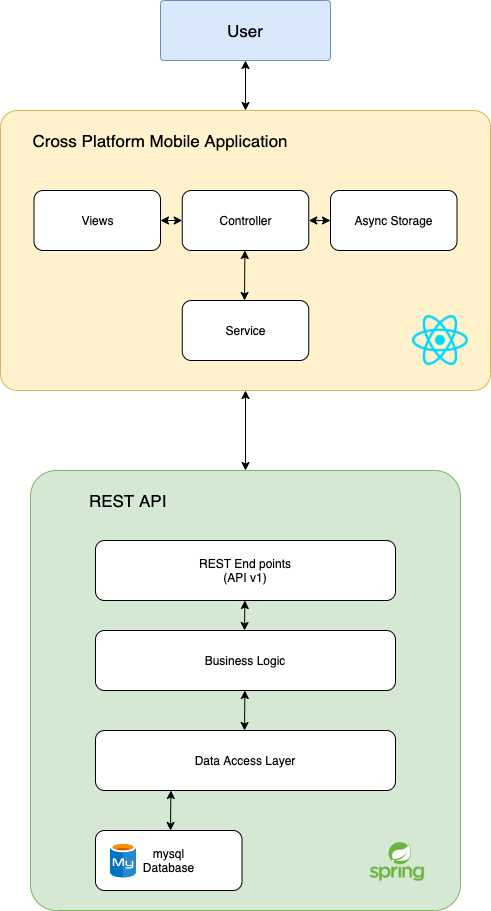

The diagram above was exported from draw.io. Its source (the exported page's mxGraphModel, read from the mxfile embedded in the PNG):
<mxGraphModel dx="946" dy="597" grid="1" gridSize="10" guides="1" tooltips="1" connect="1" arrows="1" fold="1" page="1" pageScale="1" pageWidth="850" pageHeight="1100" math="0" shadow="0">
  <root>
    <mxCell id="eRH5OkDzTNvWmGgvjomS-0" />
    <mxCell id="eRH5OkDzTNvWmGgvjomS-1" parent="eRH5OkDzTNvWmGgvjomS-0" />
    <mxCell id="mnsgwGCr82qedraNg25b-2" value="" style="rounded=1;whiteSpace=wrap;html=1;arcSize=6;fillColor=#dae8fc;strokeColor=#6c8ebf;" vertex="1" parent="eRH5OkDzTNvWmGgvjomS-1">
      <mxGeometry x="330" y="110" width="170" height="60" as="geometry" />
    </mxCell>
    <mxCell id="mnsgwGCr82qedraNg25b-7" value="&lt;font style=&quot;font-size: 17px&quot;&gt;User&lt;/font&gt;" style="text;html=1;strokeColor=none;fillColor=none;align=center;verticalAlign=middle;whiteSpace=wrap;rounded=0;" vertex="1" parent="eRH5OkDzTNvWmGgvjomS-1">
      <mxGeometry x="370" y="130" width="90" height="20" as="geometry" />
    </mxCell>
    <mxCell id="mnsgwGCr82qedraNg25b-8" value="" style="endArrow=classic;startArrow=classic;html=1;exitX=0.5;exitY=0;exitDx=0;exitDy=0;entryX=0.5;entryY=1;entryDx=0;entryDy=0;" edge="1" parent="eRH5OkDzTNvWmGgvjomS-1" source="mnsgwGCr82qedraNg25b-9" target="mnsgwGCr82qedraNg25b-2">
      <mxGeometry width="50" height="50" relative="1" as="geometry">
        <mxPoint x="414.41" y="200" as="sourcePoint" />
        <mxPoint x="414.41" y="140" as="targetPoint" />
      </mxGeometry>
    </mxCell>
    <mxCell id="mnsgwGCr82qedraNg25b-9" value="" style="rounded=1;whiteSpace=wrap;html=1;arcSize=6;fillColor=#fff2cc;strokeColor=#d6b656;" vertex="1" parent="eRH5OkDzTNvWmGgvjomS-1">
      <mxGeometry x="170" y="220" width="490" height="280" as="geometry" />
    </mxCell>
    <mxCell id="mnsgwGCr82qedraNg25b-11" value="&lt;font style=&quot;font-size: 17px&quot;&gt;Cross Platform Mobile Application&lt;/font&gt;" style="text;html=1;strokeColor=none;fillColor=none;align=center;verticalAlign=middle;whiteSpace=wrap;rounded=0;" vertex="1" parent="eRH5OkDzTNvWmGgvjomS-1">
      <mxGeometry x="180" y="240" width="300" height="20" as="geometry" />
    </mxCell>
    <mxCell id="mnsgwGCr82qedraNg25b-13" value="" style="rounded=1;whiteSpace=wrap;html=1;arcSize=6;fillColor=#d5e8d4;strokeColor=#82b366;" vertex="1" parent="eRH5OkDzTNvWmGgvjomS-1">
      <mxGeometry x="200" y="580" width="430" height="440" as="geometry" />
    </mxCell>
    <mxCell id="mnsgwGCr82qedraNg25b-15" value="&lt;font style=&quot;font-size: 17px&quot;&gt;REST API&amp;nbsp;&lt;/font&gt;" style="text;html=1;strokeColor=none;fillColor=none;align=center;verticalAlign=middle;whiteSpace=wrap;rounded=0;" vertex="1" parent="eRH5OkDzTNvWmGgvjomS-1">
      <mxGeometry x="200" y="600" width="200" height="20" as="geometry" />
    </mxCell>
    <mxCell id="mnsgwGCr82qedraNg25b-16" value="" style="endArrow=classic;startArrow=classic;html=1;exitX=0.5;exitY=0;exitDx=0;exitDy=0;entryX=0.5;entryY=1;entryDx=0;entryDy=0;startFill=1;" edge="1" parent="eRH5OkDzTNvWmGgvjomS-1" source="mnsgwGCr82qedraNg25b-13" target="mnsgwGCr82qedraNg25b-9">
      <mxGeometry width="50" height="50" relative="1" as="geometry">
        <mxPoint x="400" y="560" as="sourcePoint" />
        <mxPoint x="450" y="510" as="targetPoint" />
      </mxGeometry>
    </mxCell>
    <mxCell id="mnsgwGCr82qedraNg25b-17" value="Business Logic" style="rounded=1;whiteSpace=wrap;html=1;" vertex="1" parent="eRH5OkDzTNvWmGgvjomS-1">
      <mxGeometry x="265" y="740" width="300" height="60" as="geometry" />
    </mxCell>
    <mxCell id="mnsgwGCr82qedraNg25b-18" value="Data Access Layer" style="rounded=1;whiteSpace=wrap;html=1;" vertex="1" parent="eRH5OkDzTNvWmGgvjomS-1">
      <mxGeometry x="265" y="840" width="300" height="60" as="geometry" />
    </mxCell>
    <mxCell id="mnsgwGCr82qedraNg25b-20" value="mysql&lt;br&gt;Database" style="rounded=1;whiteSpace=wrap;html=1;align=center;" vertex="1" parent="eRH5OkDzTNvWmGgvjomS-1">
      <mxGeometry x="265" y="940" width="146.5" height="60" as="geometry" />
    </mxCell>
    <mxCell id="mnsgwGCr82qedraNg25b-23" value="Service" style="rounded=1;whiteSpace=wrap;html=1;" vertex="1" parent="eRH5OkDzTNvWmGgvjomS-1">
      <mxGeometry x="351.75" y="410" width="126.5" height="60" as="geometry" />
    </mxCell>
    <mxCell id="mnsgwGCr82qedraNg25b-26" value="REST End points&lt;br&gt;(API v1)" style="rounded=1;whiteSpace=wrap;html=1;" vertex="1" parent="eRH5OkDzTNvWmGgvjomS-1">
      <mxGeometry x="265" y="650" width="300" height="60" as="geometry" />
    </mxCell>
    <mxCell id="mnsgwGCr82qedraNg25b-27" value="" style="shape=image;verticalLabelPosition=bottom;labelBackgroundColor=#ffffff;verticalAlign=top;aspect=fixed;imageAspect=0;image=data:image/svg+xml,(base64 omitted: 4932 chars);" vertex="1" parent="eRH5OkDzTNvWmGgvjomS-1">
      <mxGeometry x="280" y="952.76" width="26" height="34.48" as="geometry" />
    </mxCell>
    <mxCell id="mnsgwGCr82qedraNg25b-28" value="" style="endArrow=classic;startArrow=classic;html=1;entryX=0.5;entryY=1;entryDx=0;entryDy=0;" edge="1" parent="eRH5OkDzTNvWmGgvjomS-1">
      <mxGeometry width="50" height="50" relative="1" as="geometry">
        <mxPoint x="340" y="940" as="sourcePoint" />
        <mxPoint x="340.40999999999997" y="900" as="targetPoint" />
      </mxGeometry>
    </mxCell>
    <mxCell id="mnsgwGCr82qedraNg25b-29" value="" style="endArrow=classic;startArrow=classic;html=1;entryX=0.5;entryY=1;entryDx=0;entryDy=0;" edge="1" parent="eRH5OkDzTNvWmGgvjomS-1">
      <mxGeometry width="50" height="50" relative="1" as="geometry">
        <mxPoint x="414" y="740" as="sourcePoint" />
        <mxPoint x="414.41" y="710" as="targetPoint" />
      </mxGeometry>
    </mxCell>
    <mxCell id="mnsgwGCr82qedraNg25b-30" value="" style="endArrow=classic;startArrow=classic;html=1;entryX=0.5;entryY=1;entryDx=0;entryDy=0;" edge="1" parent="eRH5OkDzTNvWmGgvjomS-1">
      <mxGeometry width="50" height="50" relative="1" as="geometry">
        <mxPoint x="414" y="840" as="sourcePoint" />
        <mxPoint x="414.41" y="800" as="targetPoint" />
      </mxGeometry>
    </mxCell>
    <mxCell id="mnsgwGCr82qedraNg25b-38" value="Views" style="rounded=1;whiteSpace=wrap;html=1;" vertex="1" parent="eRH5OkDzTNvWmGgvjomS-1">
      <mxGeometry x="203.5" y="300" width="126.5" height="60" as="geometry" />
    </mxCell>
    <mxCell id="mnsgwGCr82qedraNg25b-39" value="Async Storage" style="rounded=1;whiteSpace=wrap;html=1;" vertex="1" parent="eRH5OkDzTNvWmGgvjomS-1">
      <mxGeometry x="500" y="300" width="126.5" height="60" as="geometry" />
    </mxCell>
    <mxCell id="mnsgwGCr82qedraNg25b-40" value="Controller" style="rounded=1;whiteSpace=wrap;html=1;" vertex="1" parent="eRH5OkDzTNvWmGgvjomS-1">
      <mxGeometry x="351.75" y="300" width="126.5" height="60" as="geometry" />
    </mxCell>
    <mxCell id="mnsgwGCr82qedraNg25b-41" value="" style="endArrow=classic;startArrow=classic;html=1;entryX=0.5;entryY=1;entryDx=0;entryDy=0;startFill=1;" edge="1" parent="eRH5OkDzTNvWmGgvjomS-1">
      <mxGeometry width="50" height="50" relative="1" as="geometry">
        <mxPoint x="414" y="410" as="sourcePoint" />
        <mxPoint x="414.41" y="360" as="targetPoint" />
      </mxGeometry>
    </mxCell>
    <mxCell id="mnsgwGCr82qedraNg25b-42" value="" style="endArrow=classic;startArrow=classic;html=1;entryX=1;entryY=0.5;entryDx=0;entryDy=0;startFill=1;exitX=0;exitY=0.5;exitDx=0;exitDy=0;" edge="1" parent="eRH5OkDzTNvWmGgvjomS-1" source="mnsgwGCr82qedraNg25b-39" target="mnsgwGCr82qedraNg25b-40">
      <mxGeometry width="50" height="50" relative="1" as="geometry">
        <mxPoint x="424" y="420" as="sourcePoint" />
        <mxPoint x="424.4100000000001" y="370" as="targetPoint" />
      </mxGeometry>
    </mxCell>
    <mxCell id="mnsgwGCr82qedraNg25b-43" value="" style="endArrow=classic;startArrow=classic;html=1;entryX=1;entryY=0.5;entryDx=0;entryDy=0;startFill=1;exitX=0;exitY=0.5;exitDx=0;exitDy=0;" edge="1" parent="eRH5OkDzTNvWmGgvjomS-1" source="mnsgwGCr82qedraNg25b-40" target="mnsgwGCr82qedraNg25b-38">
      <mxGeometry width="50" height="50" relative="1" as="geometry">
        <mxPoint x="510" y="340" as="sourcePoint" />
        <mxPoint x="488.25" y="340" as="targetPoint" />
      </mxGeometry>
    </mxCell>
    <mxCell id="mnsgwGCr82qedraNg25b-44" value="" style="shape=image;html=1;verticalAlign=top;verticalLabelPosition=bottom;labelBackgroundColor=#ffffff;imageAspect=0;aspect=fixed;image=https://cdn4.iconfinder.com/data/icons/logos-3/600/React.js_logo-128.png" vertex="1" parent="eRH5OkDzTNvWmGgvjomS-1">
      <mxGeometry x="580" y="420" width="60" height="60" as="geometry" />
    </mxCell>
    <mxCell id="mnsgwGCr82qedraNg25b-50" value="" style="shape=image;verticalLabelPosition=bottom;labelBackgroundColor=#ffffff;verticalAlign=top;aspect=fixed;imageAspect=0;image=https://i.ya-webdesign.com/images/spring-boot-logo-png-4.png;" vertex="1" parent="eRH5OkDzTNvWmGgvjomS-1">
      <mxGeometry x="520.45" y="940" width="92.8" height="63" as="geometry" />
    </mxCell>
  </root>
</mxGraphModel>